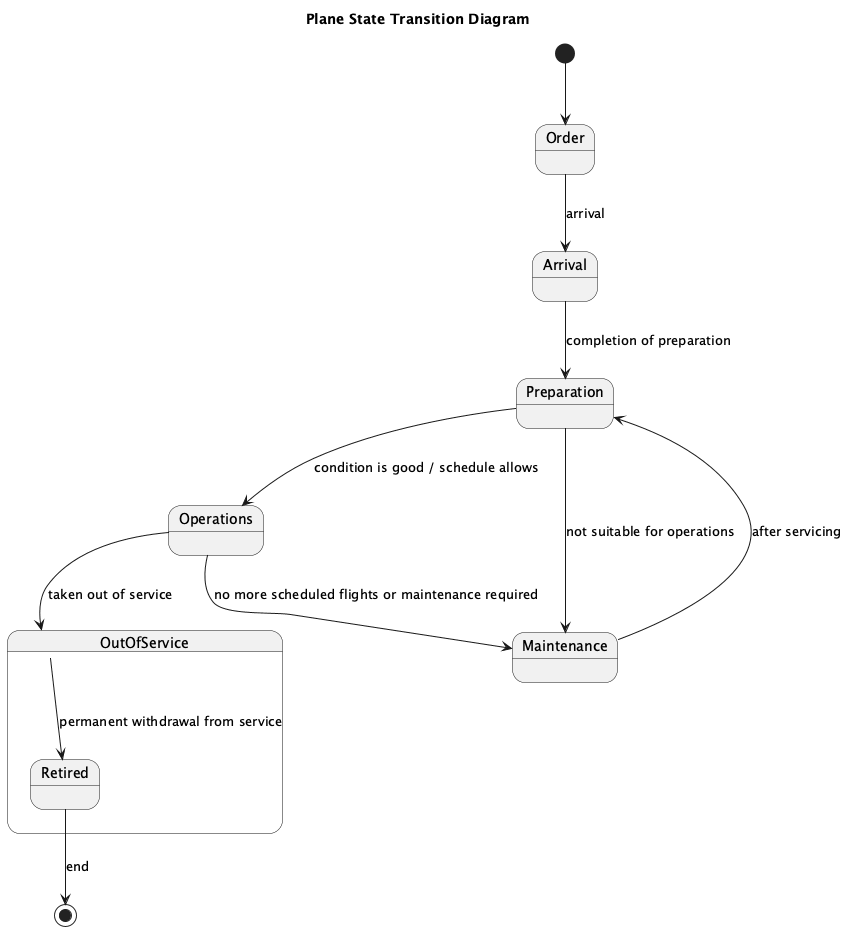

The diagram above was rendered by PlantUML. Its source (embedded in the PNG):
@startuml
title Plane State Transition Diagram

[*] --> Order

state Order {
    Order --> Arrival : arrival
}

state Arrival {
    Arrival --> Preparation : completion of preparation
}

state Preparation {
    Preparation --> Operations : condition is good / schedule allows
    Preparation --> Maintenance : not suitable for operations
}

state Operations {
    Operations --> Maintenance : no more scheduled flights or maintenance required
    Operations --> OutOfService : taken out of service
}

state Maintenance {
    Maintenance --> Preparation : after servicing
}

state OutOfService {
    OutOfService --> Retired : permanent withdrawal from service
}

Retired --> [*] : end

@enduml